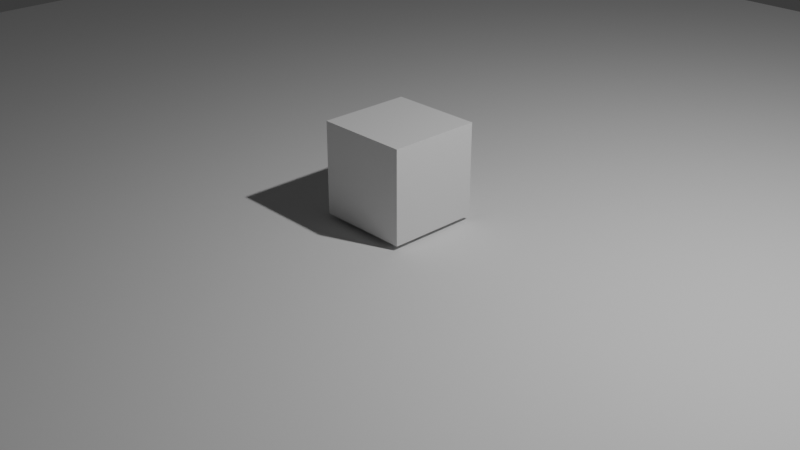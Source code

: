 # Source: normalized_cube.blend  (saved by Blender 4.0.36; exported with 4.5.12 LTS)
import bpy
from mathutils import Matrix  # noqa: F401  (used for matrix-valued properties, if any)

bpy.ops.wm.read_factory_settings(use_empty=True)
scene = bpy.context.scene
scene.name = 'Scene'

# ---- collections
col_collection = bpy.data.collections.new('Collection'); scene.collection.children.link(col_collection)

# ---- materials (node trees are filled in below, after node groups)
mat_material = bpy.data.materials.new('Material')
mat_material.alpha_threshold = 0.0
mat_material.use_transparent_shadow = False
mat_material.roughness = 0.5
mat_material.line_color = (0.0, 0.0, 0.0, 1.0)

# ---- material node trees
mat_material.use_nodes = True; mat_material.node_tree.nodes.clear()
_N = mat_material.node_tree.nodes; _L = mat_material.node_tree.links
n0 = _N.new('ShaderNodeOutputMaterial'); n0.name = 'Material Output'; n0.location = (300, 300)
n1 = _N.new('ShaderNodeBsdfPrincipled'); n1.name = 'Principled BSDF'; n1.location = (10, 300)
n1.inputs[3].default_value = 1.45
_L.new(n1.outputs[0], n0.inputs[0])
n0.is_active_output = True

# ---- world
world_world = bpy.data.worlds.new('World'); scene.world = world_world
world_world.use_nodes = True; world_world.node_tree.nodes.clear()
_N = world_world.node_tree.nodes; _L = world_world.node_tree.links
n0 = _N.new('ShaderNodeOutputWorld'); n0.name = 'World Output'; n0.location = (300, 300)
n1 = _N.new('ShaderNodeBackground'); n1.name = 'Background'; n1.location = (10, 300)
n1.inputs[0].default_value = (0.05088, 0.05088, 0.05088, 1.0)
_L.new(n1.outputs[0], n0.inputs[0])
n0.is_active_output = True
world_world.color = (0.05088, 0.05088, 0.05088)
world_world.use_sun_shadow = False
world_world.sun_shadow_jitter_overblur = 0.0

# ---- cameras
cam_camera = bpy.data.cameras.new('Camera')
cam_camera.clip_end = 100.0
cam_camera.ortho_scale = 7.314

# ---- lights
light_light = bpy.data.lights.new('Light', 'POINT')
light_light.transmission_factor = 0.0
light_light.use_soft_falloff = False
light_light.energy = 1000.0
light_light.shadow_soft_size = 0.1
light_light.shadow_maximum_resolution = 0.006
light_light.use_absolute_resolution = True

# ---- meshes
me_cube = bpy.data.meshes.new('Cube')
me_cube.from_pydata([(1.0, 1.0, 1.0), (1.0, 1.0, -1.0), (1.0, -1.0, 1.0), (1.0, -1.0, -1.0), (-1.0, 1.0, 1.0), (-1.0, 1.0, -1.0), (-1.0, -1.0, 1.0), (-1.0, -1.0, -1.0)], [], [(0, 4, 6, 2), (3, 2, 6, 7), (7, 6, 4, 5), (5, 1, 3, 7), (1, 0, 2, 3), (5, 4, 0, 1)])
_uv = me_cube.uv_layers.new(name='UVMap')
_uv.uv.foreach_set('vector', [0.625, 0.5, 0.875, 0.5, 0.875, 0.75, 0.625, 0.75, 0.375, 0.75, 0.625, 0.75, 0.625, 1.0, 0.375, 1.0, 0.375, 0.0, 0.625, 0.0, 0.625, 0.25, 0.375, 0.25, 0.125, 0.5, 0.375, 0.5, 0.375, 0.75, 0.125, 0.75, 0.375, 0.5, 0.625, 0.5, 0.625, 0.75, 0.375, 0.75, 0.375, 0.25, 0.625, 0.25, 0.625, 0.5, 0.375, 0.5])
me_cube.materials.append(mat_material)
me_cube.use_mirror_vertex_groups = False
me_cube.update()
me_plane = bpy.data.meshes.new('Plane')
me_plane.from_pydata([(-1.0, -1.0, 0.0), (1.0, -1.0, 0.0), (-1.0, 1.0, 0.0), (1.0, 1.0, 0.0)], [], [(0, 1, 3, 2)])
_uv = me_plane.uv_layers.new(name='UVMap')
_uv.uv.foreach_set('vector', [0.0, 0.0, 1.0, 0.0, 1.0, 1.0, 0.0, 1.0])
me_plane.update()

# ---- objects
ob_cube = bpy.data.objects.new('Cube', me_cube)
ob_light = bpy.data.objects.new('Light', light_light)
ob_camera = bpy.data.objects.new('Camera', cam_camera)
ob_plane = bpy.data.objects.new('Plane', me_plane)

# ---- transforms, parenting, visibility, modifiers, constraints
ob_cube.location = (0.0, 0.0, 0.55)
ob_cube.scale = (0.5, 0.5, 0.5)
ob_cube.lock_rotations_4d = False
ob_cube.empty_display_type = 'ARROWS'
ob_cube.lineart.crease_threshold = 0.0
ob_light.location = (4.076, 1.005, 5.904)
ob_light.rotation_euler = (0.6503, 0.05522, 1.866)
ob_light.lock_rotations_4d = False
ob_light.empty_display_type = 'ARROWS'
ob_light.color = (0.0, 0.0, 0.0, 0.0)
ob_light.lineart.crease_threshold = 0.0
ob_camera.location = (7.359, -6.926, 4.958)
ob_camera.rotation_euler = (1.109, 0.0, 0.8149)
ob_camera.lock_rotations_4d = False
ob_camera.empty_display_type = 'ARROWS'
ob_camera.color = (0.0, 0.0, 0.0, 0.0)
ob_camera.display_type = 'WIRE'
ob_camera.lineart.crease_threshold = 0.0
ob_plane.location = (0.0, 0.0, 0.0)
ob_plane.scale = (10.0, 10.0, 1.0)

# ---- collection membership
col_collection.objects.link(ob_cube)
col_collection.objects.link(ob_light)
col_collection.objects.link(ob_camera)
col_collection.objects.link(ob_plane)

# ---- scene / render settings (as saved in the file)
scene.camera = ob_camera
scene.frame_start = 1; scene.frame_end = 250; scene.frame_set(1)
scene.render.engine = 'BLENDER_EEVEE_NEXT'
scene.cycles.sampling_pattern = 'TABULATED_SOBOL'
bpy.context.view_layer.update()
